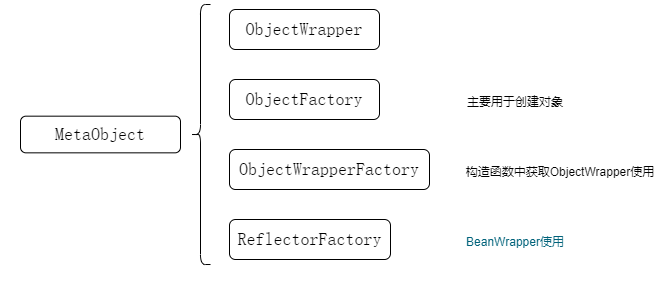

The diagram above was exported from draw.io. Its source (the exported page's mxGraphModel, read from the mxfile embedded in the PNG):
<mxGraphModel dx="1038" dy="641" grid="1" gridSize="10" guides="1" tooltips="1" connect="1" arrows="1" fold="1" page="1" pageScale="1" pageWidth="827" pageHeight="1169" math="0" shadow="0">
  <root>
    <mxCell id="0" />
    <mxCell id="1" parent="0" />
    <mxCell id="UxbvCbnlaGpF3-k9aKBZ-1" value="" style="group" parent="1" vertex="1" connectable="0">
      <mxGeometry x="110" y="170" width="210" height="260" as="geometry" />
    </mxCell>
    <mxCell id="UxbvCbnlaGpF3-k9aKBZ-2" value="&lt;pre style=&quot;background-color:#ffffff;color:#080808;font-family:'JetBrains Mono',monospace;font-size:13.5pt;&quot;&gt;&lt;pre style=&quot;font-family: &amp;quot;JetBrains Mono&amp;quot;, monospace; font-size: 13.5pt;&quot;&gt;&lt;span style=&quot;color:#000000;&quot;&gt;MetaObject&lt;/span&gt;&lt;/pre&gt;&lt;/pre&gt;" style="rounded=1;whiteSpace=wrap;html=1;fontSize=12;glass=0;strokeWidth=1;shadow=0;" parent="UxbvCbnlaGpF3-k9aKBZ-1" vertex="1">
      <mxGeometry x="20" y="76.67" width="160" height="36.67" as="geometry" />
    </mxCell>
    <mxCell id="UxbvCbnlaGpF3-k9aKBZ-3" value="" style="shape=curlyBracket;whiteSpace=wrap;html=1;rounded=1;" parent="UxbvCbnlaGpF3-k9aKBZ-1" vertex="1">
      <mxGeometry x="190" y="-34.99" width="20" height="260" as="geometry" />
    </mxCell>
    <mxCell id="UxbvCbnlaGpF3-k9aKBZ-5" value="&lt;pre style=&quot;background-color:#ffffff;color:#080808;font-family:'JetBrains Mono',monospace;font-size:13.5pt;&quot;&gt;&lt;span style=&quot;color:#000000;&quot;&gt;ObjectWrapper&lt;/span&gt;&lt;/pre&gt;" style="rounded=1;whiteSpace=wrap;html=1;" parent="1" vertex="1">
      <mxGeometry x="339" y="140" width="150" height="40" as="geometry" />
    </mxCell>
    <mxCell id="UxbvCbnlaGpF3-k9aKBZ-6" value="&lt;pre style=&quot;background-color:#ffffff;color:#080808;font-family:'JetBrains Mono',monospace;font-size:13.5pt;&quot;&gt;&lt;pre style=&quot;font-family: &amp;quot;JetBrains Mono&amp;quot;, monospace; font-size: 13.5pt;&quot;&gt;&lt;span style=&quot;color:#000000;&quot;&gt;ObjectFactory&lt;/span&gt;&lt;/pre&gt;&lt;/pre&gt;" style="rounded=1;whiteSpace=wrap;html=1;" parent="1" vertex="1">
      <mxGeometry x="339" y="210" width="150" height="40" as="geometry" />
    </mxCell>
    <mxCell id="UxbvCbnlaGpF3-k9aKBZ-7" value="&lt;pre style=&quot;background-color:#ffffff;color:#080808;font-family:'JetBrains Mono',monospace;font-size:13.5pt;&quot;&gt;&lt;pre style=&quot;font-family: &amp;quot;JetBrains Mono&amp;quot;, monospace; font-size: 13.5pt;&quot;&gt;&lt;span style=&quot;color:#000000;&quot;&gt;ObjectWrapperFactory&lt;/span&gt;&lt;/pre&gt;&lt;/pre&gt;" style="rounded=1;whiteSpace=wrap;html=1;" parent="1" vertex="1">
      <mxGeometry x="339" y="280" width="200" height="40" as="geometry" />
    </mxCell>
    <mxCell id="UxbvCbnlaGpF3-k9aKBZ-8" value="&lt;pre style=&quot;background-color:#ffffff;color:#080808;font-family:'JetBrains Mono',monospace;font-size:13.5pt;&quot;&gt;&lt;pre style=&quot;font-family: &amp;quot;JetBrains Mono&amp;quot;, monospace; font-size: 13.5pt;&quot;&gt;&lt;span style=&quot;color:#000000;&quot;&gt;ReflectorFactory&lt;/span&gt;&lt;/pre&gt;&lt;/pre&gt;" style="rounded=1;whiteSpace=wrap;html=1;" parent="1" vertex="1">
      <mxGeometry x="339" y="350" width="161" height="40" as="geometry" />
    </mxCell>
    <mxCell id="UxbvCbnlaGpF3-k9aKBZ-9" value="构造函数中获取ObjectWrapper使用" style="text;html=1;strokeColor=none;fillColor=none;align=center;verticalAlign=middle;whiteSpace=wrap;rounded=0;" parent="1" vertex="1">
      <mxGeometry x="560" y="285" width="220" height="35" as="geometry" />
    </mxCell>
    <mxCell id="UxbvCbnlaGpF3-k9aKBZ-10" value="主要用于创建对象" style="text;html=1;strokeColor=none;fillColor=none;align=center;verticalAlign=middle;whiteSpace=wrap;rounded=0;" parent="1" vertex="1">
      <mxGeometry x="560" y="215" width="130" height="35" as="geometry" />
    </mxCell>
    <mxCell id="VZ4UXBpzQfYf1WDQ5KKl-1" value="&lt;font color=&quot;#00627a&quot;&gt;BeanWrapper使用&lt;/font&gt;" style="text;html=1;strokeColor=none;fillColor=none;align=center;verticalAlign=middle;whiteSpace=wrap;rounded=0;" vertex="1" parent="1">
      <mxGeometry x="560" y="355" width="130" height="35" as="geometry" />
    </mxCell>
  </root>
</mxGraphModel>